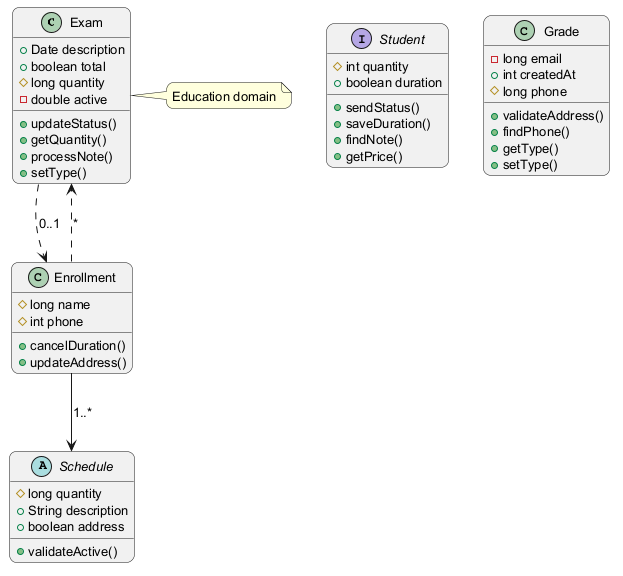

The diagram above was rendered by PlantUML. Its source (embedded in the PNG):
@startuml
skinparam backgroundColor #FFFFFF
skinparam roundCorner 15
skinparam defaultFontSize 13
class Exam {
  +Date description
  +boolean total
  #long quantity
  -double active
  +updateStatus()
  +getQuantity()
  +processNote()
  +setType()
}
interface Student {
  #int quantity
  +boolean duration
  +sendStatus()
  +saveDuration()
  +findNote()
  +getPrice()
}
class Grade {
  -long email
  +int createdAt
  #long phone
  +validateAddress()
  +findPhone()
  +getType()
  +setType()
}
class Enrollment {
  #long name
  #int phone
  +cancelDuration()
  +updateAddress()
}
abstract class Schedule {
  #long quantity
  +String description
  +boolean address
  +validateActive()
}
Exam ..> Enrollment : "0..1"
Enrollment ..> Exam : "*"
Enrollment --> Schedule : "1..*"
note right of Exam : Education domain
@enduml